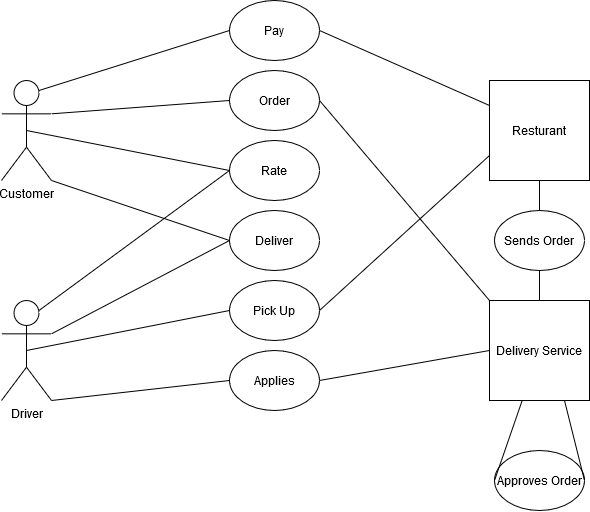

The diagram above was exported from draw.io. Its source (the exported page's mxGraphModel, read from the mxfile embedded in the PNG):
<mxGraphModel dx="1117" dy="599" grid="1" gridSize="10" guides="1" tooltips="1" connect="1" arrows="1" fold="1" page="1" pageScale="1" pageWidth="850" pageHeight="1100" math="0" shadow="0">
  <root>
    <mxCell id="0" />
    <mxCell id="1" parent="0" />
    <mxCell id="2" value="Driver" style="shape=umlActor;verticalLabelPosition=bottom;labelBackgroundColor=#ffffff;verticalAlign=top;html=1;outlineConnect=0;" vertex="1" parent="1">
      <mxGeometry x="162" y="340" width="50" height="100" as="geometry" />
    </mxCell>
    <mxCell id="3" value="&lt;div&gt;Customer&lt;/div&gt;&lt;div&gt;&lt;br&gt;&lt;/div&gt;" style="shape=umlActor;verticalLabelPosition=bottom;labelBackgroundColor=#ffffff;verticalAlign=top;html=1;outlineConnect=0;" vertex="1" parent="1">
      <mxGeometry x="162" y="120" width="50" height="100" as="geometry" />
    </mxCell>
    <mxCell id="4" value="&lt;div&gt;Resturant&lt;/div&gt;" style="whiteSpace=wrap;html=1;aspect=fixed;" vertex="1" parent="1">
      <mxGeometry x="650" y="120" width="100" height="100" as="geometry" />
    </mxCell>
    <mxCell id="5" value="Order" style="ellipse;whiteSpace=wrap;html=1;" vertex="1" parent="1">
      <mxGeometry x="390" y="110" width="90" height="60" as="geometry" />
    </mxCell>
    <mxCell id="6" value="Pay" style="ellipse;whiteSpace=wrap;html=1;" vertex="1" parent="1">
      <mxGeometry x="390" y="40" width="90" height="60" as="geometry" />
    </mxCell>
    <mxCell id="7" value="Rate" style="ellipse;whiteSpace=wrap;html=1;" vertex="1" parent="1">
      <mxGeometry x="390" y="180" width="90" height="60" as="geometry" />
    </mxCell>
    <mxCell id="8" value="Deliver" style="ellipse;whiteSpace=wrap;html=1;" vertex="1" parent="1">
      <mxGeometry x="390" y="250" width="90" height="60" as="geometry" />
    </mxCell>
    <mxCell id="9" value="Pick Up" style="ellipse;whiteSpace=wrap;html=1;" vertex="1" parent="1">
      <mxGeometry x="390" y="320" width="90" height="60" as="geometry" />
    </mxCell>
    <mxCell id="10" value="" style="endArrow=none;html=1;exitX=1;exitY=0.5;exitDx=0;exitDy=0;entryX=0;entryY=0.25;entryDx=0;entryDy=0;" edge="1" source="6" target="4" parent="1">
      <mxGeometry width="50" height="50" relative="1" as="geometry">
        <mxPoint x="530" y="195" as="sourcePoint" />
        <mxPoint x="580" y="145" as="targetPoint" />
      </mxGeometry>
    </mxCell>
    <mxCell id="11" value="" style="endArrow=none;html=1;entryX=0;entryY=0.5;entryDx=0;entryDy=0;exitX=0.75;exitY=0.1;exitDx=0;exitDy=0;exitPerimeter=0;" edge="1" source="3" target="6" parent="1">
      <mxGeometry width="50" height="50" relative="1" as="geometry">
        <mxPoint x="260" y="180" as="sourcePoint" />
        <mxPoint x="310" y="130" as="targetPoint" />
      </mxGeometry>
    </mxCell>
    <mxCell id="12" value="" style="endArrow=none;html=1;entryX=0;entryY=0;entryDx=0;entryDy=0;exitX=1;exitY=0.5;exitDx=0;exitDy=0;" edge="1" source="5" target="19" parent="1">
      <mxGeometry width="50" height="50" relative="1" as="geometry">
        <mxPoint x="440" y="330" as="sourcePoint" />
        <mxPoint x="490" y="280" as="targetPoint" />
      </mxGeometry>
    </mxCell>
    <mxCell id="13" value="" style="endArrow=none;html=1;exitX=1;exitY=0.5;exitDx=0;exitDy=0;entryX=0;entryY=0.75;entryDx=0;entryDy=0;" edge="1" source="9" target="4" parent="1">
      <mxGeometry width="50" height="50" relative="1" as="geometry">
        <mxPoint x="530" y="430" as="sourcePoint" />
        <mxPoint x="580" y="380" as="targetPoint" />
      </mxGeometry>
    </mxCell>
    <mxCell id="14" value="" style="endArrow=none;html=1;entryX=0;entryY=0.5;entryDx=0;entryDy=0;exitX=0.5;exitY=0.5;exitDx=0;exitDy=0;exitPerimeter=0;" edge="1" source="2" target="9" parent="1">
      <mxGeometry width="50" height="50" relative="1" as="geometry">
        <mxPoint x="240" y="440" as="sourcePoint" />
        <mxPoint x="290" y="390" as="targetPoint" />
      </mxGeometry>
    </mxCell>
    <mxCell id="15" value="" style="endArrow=none;html=1;entryX=1;entryY=0.3333333333333333;entryDx=0;entryDy=0;entryPerimeter=0;exitX=0;exitY=0.5;exitDx=0;exitDy=0;" edge="1" source="5" target="3" parent="1">
      <mxGeometry width="50" height="50" relative="1" as="geometry">
        <mxPoint x="440" y="330" as="sourcePoint" />
        <mxPoint x="490" y="280" as="targetPoint" />
      </mxGeometry>
    </mxCell>
    <mxCell id="16" value="" style="endArrow=none;html=1;entryX=0;entryY=0.5;entryDx=0;entryDy=0;exitX=0.5;exitY=0.5;exitDx=0;exitDy=0;exitPerimeter=0;" edge="1" source="3" target="7" parent="1">
      <mxGeometry width="50" height="50" relative="1" as="geometry">
        <mxPoint x="270" y="400" as="sourcePoint" />
        <mxPoint x="320" y="350" as="targetPoint" />
      </mxGeometry>
    </mxCell>
    <mxCell id="17" value="" style="endArrow=none;html=1;exitX=0.75;exitY=0.1;exitDx=0;exitDy=0;exitPerimeter=0;entryX=0;entryY=0.5;entryDx=0;entryDy=0;" edge="1" source="2" target="7" parent="1">
      <mxGeometry width="50" height="50" relative="1" as="geometry">
        <mxPoint x="330" y="340" as="sourcePoint" />
        <mxPoint x="380" y="290" as="targetPoint" />
      </mxGeometry>
    </mxCell>
    <mxCell id="18" value="" style="endArrow=none;html=1;exitX=1;exitY=0.3333333333333333;exitDx=0;exitDy=0;exitPerimeter=0;entryX=0;entryY=0.5;entryDx=0;entryDy=0;" edge="1" source="2" target="8" parent="1">
      <mxGeometry width="50" height="50" relative="1" as="geometry">
        <mxPoint x="280" y="420" as="sourcePoint" />
        <mxPoint x="330" y="370" as="targetPoint" />
      </mxGeometry>
    </mxCell>
    <mxCell id="19" value="Delivery Service" style="whiteSpace=wrap;html=1;aspect=fixed;" vertex="1" parent="1">
      <mxGeometry x="650" y="340" width="100" height="100" as="geometry" />
    </mxCell>
    <mxCell id="20" value="Applies " style="ellipse;whiteSpace=wrap;html=1;" vertex="1" parent="1">
      <mxGeometry x="390" y="390" width="90" height="60" as="geometry" />
    </mxCell>
    <mxCell id="21" value="" style="endArrow=none;html=1;exitX=1;exitY=1;exitDx=0;exitDy=0;exitPerimeter=0;entryX=0;entryY=0.5;entryDx=0;entryDy=0;" edge="1" source="2" target="20" parent="1">
      <mxGeometry width="50" height="50" relative="1" as="geometry">
        <mxPoint x="370" y="330" as="sourcePoint" />
        <mxPoint x="420" y="280" as="targetPoint" />
      </mxGeometry>
    </mxCell>
    <mxCell id="22" value="" style="endArrow=none;html=1;entryX=0;entryY=0.5;entryDx=0;entryDy=0;exitX=1;exitY=0.5;exitDx=0;exitDy=0;" edge="1" source="20" target="19" parent="1">
      <mxGeometry width="50" height="50" relative="1" as="geometry">
        <mxPoint x="470" y="470" as="sourcePoint" />
        <mxPoint x="520" y="420" as="targetPoint" />
      </mxGeometry>
    </mxCell>
    <mxCell id="23" value="Sends Order" style="ellipse;whiteSpace=wrap;html=1;" vertex="1" parent="1">
      <mxGeometry x="655" y="250" width="90" height="60" as="geometry" />
    </mxCell>
    <mxCell id="24" value="" style="endArrow=none;html=1;exitX=0.5;exitY=0;exitDx=0;exitDy=0;entryX=0.5;entryY=1;entryDx=0;entryDy=0;" edge="1" source="19" target="23" parent="1">
      <mxGeometry width="50" height="50" relative="1" as="geometry">
        <mxPoint x="760" y="380" as="sourcePoint" />
        <mxPoint x="810" y="330" as="targetPoint" />
      </mxGeometry>
    </mxCell>
    <mxCell id="25" value="" style="endArrow=none;html=1;exitX=0.5;exitY=0;exitDx=0;exitDy=0;entryX=0.5;entryY=1;entryDx=0;entryDy=0;" edge="1" source="23" target="4" parent="1">
      <mxGeometry width="50" height="50" relative="1" as="geometry">
        <mxPoint x="750" y="270" as="sourcePoint" />
        <mxPoint x="800" y="220" as="targetPoint" />
      </mxGeometry>
    </mxCell>
    <mxCell id="26" value="" style="endArrow=none;html=1;entryX=1;entryY=1;entryDx=0;entryDy=0;entryPerimeter=0;exitX=0;exitY=0.5;exitDx=0;exitDy=0;" edge="1" source="8" target="3" parent="1">
      <mxGeometry width="50" height="50" relative="1" as="geometry">
        <mxPoint x="390" y="280" as="sourcePoint" />
        <mxPoint x="310" y="240" as="targetPoint" />
      </mxGeometry>
    </mxCell>
    <mxCell id="27" value="Approves Order" style="ellipse;whiteSpace=wrap;html=1;" vertex="1" parent="1">
      <mxGeometry x="655" y="490" width="90" height="60" as="geometry" />
    </mxCell>
    <mxCell id="28" value="" style="endArrow=none;html=1;entryX=0;entryY=0.5;entryDx=0;entryDy=0;" edge="1" source="19" target="27" parent="1">
      <mxGeometry width="50" height="50" relative="1" as="geometry">
        <mxPoint x="530" y="520" as="sourcePoint" />
        <mxPoint x="580" y="470" as="targetPoint" />
      </mxGeometry>
    </mxCell>
    <mxCell id="29" value="" style="endArrow=none;html=1;exitX=1;exitY=0.5;exitDx=0;exitDy=0;entryX=0.75;entryY=1;entryDx=0;entryDy=0;" edge="1" source="27" target="19" parent="1">
      <mxGeometry width="50" height="50" relative="1" as="geometry">
        <mxPoint x="760" y="500" as="sourcePoint" />
        <mxPoint x="810" y="450" as="targetPoint" />
      </mxGeometry>
    </mxCell>
  </root>
</mxGraphModel>